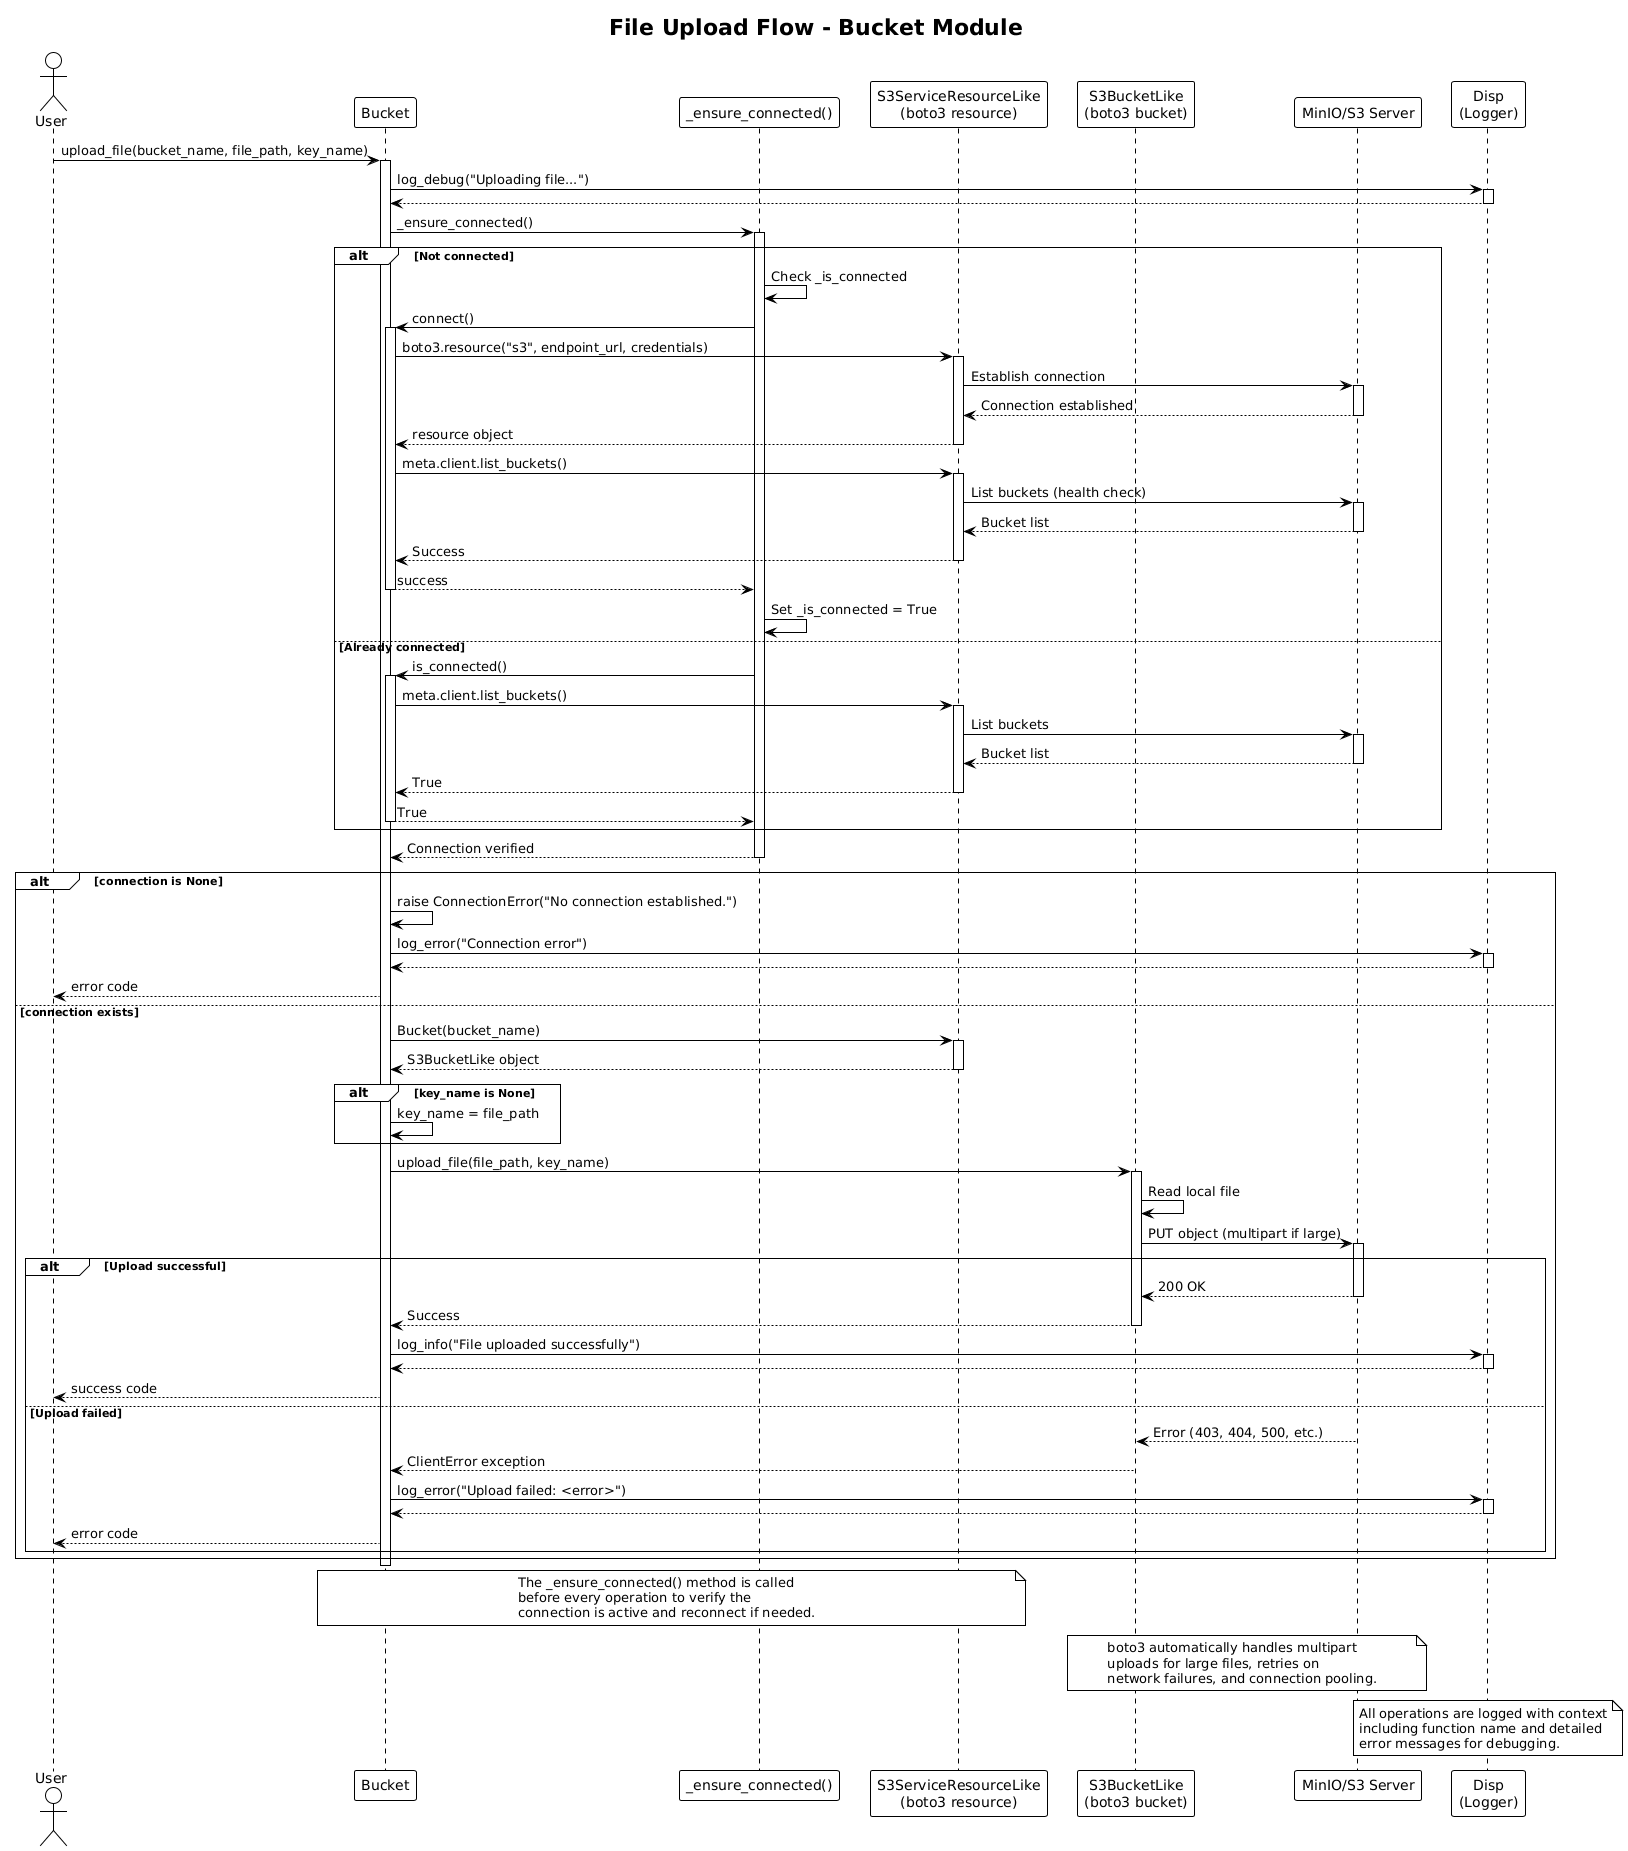

The diagram above was rendered by PlantUML. Its source (embedded in the PNG):
@startuml bucket_upload_flow
!theme plain

' Title
title File Upload Flow - Bucket Module

' Participants
actor User
participant "Bucket" as Bucket
participant "_ensure_connected()" as Ensure
participant "S3ServiceResourceLike\n(boto3 resource)" as S3Resource
participant "S3BucketLike\n(boto3 bucket)" as S3Bucket
participant "MinIO/S3 Server" as Server
participant "Disp\n(Logger)" as Logger

' Flow
User -> Bucket: upload_file(bucket_name, file_path, key_name)
activate Bucket

Bucket -> Logger: log_debug("Uploading file...")
activate Logger
Logger --> Bucket: 
deactivate Logger

Bucket -> Ensure: _ensure_connected()
activate Ensure

alt Not connected
  Ensure -> Ensure: Check _is_connected
  Ensure -> Bucket: connect()
  activate Bucket
  Bucket -> S3Resource: boto3.resource("s3", endpoint_url, credentials)
  activate S3Resource
  S3Resource -> Server: Establish connection
  activate Server
  Server --> S3Resource: Connection established
  deactivate Server
  S3Resource --> Bucket: resource object
  deactivate S3Resource
  Bucket -> S3Resource: meta.client.list_buckets()
  activate S3Resource
  S3Resource -> Server: List buckets (health check)
  activate Server
  Server --> S3Resource: Bucket list
  deactivate Server
  S3Resource --> Bucket: Success
  deactivate S3Resource
  Bucket --> Ensure: success
  deactivate Bucket
  Ensure -> Ensure: Set _is_connected = True
else Already connected
  Ensure -> Bucket: is_connected()
  activate Bucket
  Bucket -> S3Resource: meta.client.list_buckets()
  activate S3Resource
  S3Resource -> Server: List buckets
  activate Server
  Server --> S3Resource: Bucket list
  deactivate Server
  S3Resource --> Bucket: True
  deactivate S3Resource
  Bucket --> Ensure: True
  deactivate Bucket
end

Ensure --> Bucket: Connection verified
deactivate Ensure

' Null check
alt connection is None
  Bucket -> Bucket: raise ConnectionError("No connection established.")
  Bucket -> Logger: log_error("Connection error")
  activate Logger
  Logger --> Bucket: 
  deactivate Logger
  Bucket --> User: error code
else connection exists
  ' Get bucket object
  Bucket -> S3Resource: Bucket(bucket_name)
  activate S3Resource
  S3Resource --> Bucket: S3BucketLike object
  deactivate S3Resource
  
  ' Set key_name if None
  alt key_name is None
    Bucket -> Bucket: key_name = file_path
  end
  
  ' Upload file
  Bucket -> S3Bucket: upload_file(file_path, key_name)
  activate S3Bucket
  
  S3Bucket -> S3Bucket: Read local file
  S3Bucket -> Server: PUT object (multipart if large)
  activate Server
  
  alt Upload successful
    Server --> S3Bucket: 200 OK
    deactivate Server
    S3Bucket --> Bucket: Success
    deactivate S3Bucket
    
    Bucket -> Logger: log_info("File uploaded successfully")
    activate Logger
    Logger --> Bucket: 
    deactivate Logger
    
    Bucket --> User: success code
    
  else Upload failed
    Server --> S3Bucket: Error (403, 404, 500, etc.)
    deactivate Server
    S3Bucket --> Bucket: ClientError exception
    deactivate S3Bucket
    
    Bucket -> Logger: log_error("Upload failed: <error>")
    activate Logger
    Logger --> Bucket: 
    deactivate Logger
    
    Bucket --> User: error code
  end
end

deactivate Bucket

' Notes
note over Bucket, S3Resource
  The _ensure_connected() method is called
  before every operation to verify the
  connection is active and reconnect if needed.
end note

note over S3Bucket, Server
  boto3 automatically handles multipart
  uploads for large files, retries on
  network failures, and connection pooling.
end note

note over Logger
  All operations are logged with context
  including function name and detailed
  error messages for debugging.
end note

@enduml